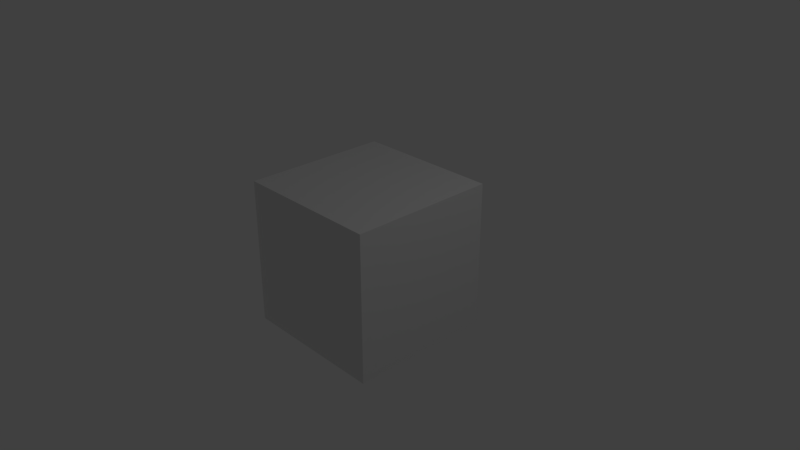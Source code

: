 # Source: 08_combine_orm.blend  (saved by Blender 2.79.0; exported with 4.5.12 LTS)
import bpy
from mathutils import Matrix  # noqa: F401  (used for matrix-valued properties, if any)

bpy.ops.wm.read_factory_settings(use_empty=True)
scene = bpy.context.scene
scene.name = 'Scene'

# ---- collections
col_collection_1 = bpy.data.collections.new('Collection 1'); scene.collection.children.link(col_collection_1)

# ---- images (referenced by path relative to the original .blend; pixels are not part of the script)
import os
ASSET_DIR = os.environ.get("B2B_ASSET_DIR", "")  # directory of the original .blend (textures are referenced by path, not embedded)
HERE = os.path.dirname(os.path.abspath(__file__))  # packed textures are extracted next to this script under _unpacked/

def load_image(name, relpath, width, height, colorspace="sRGB"):
    """Load a texture the original file referenced (path relative to the .blend, or extracted next to this script)."""
    p = next((c for c in (os.path.join(HERE, relpath), os.path.join(ASSET_DIR, relpath)) if relpath and os.path.exists(c)), "")
    if p:
        img = bpy.data.images.load(p, check_existing=True)
        img.name = name
    else:  # same state as the original file: an image datablock whose file is absent (Cycles renders it pink)
        img = bpy.data.images.new(name, width, height)
        img.source = "FILE"
        img.filepath = "//" + (relpath or name)
    img.colorspace_settings.name = colorspace
    return img
img_08_tiny_box_upper_left_png = load_image('08_tiny-box-upper-left.png', '08_tiny-box-upper-left.png', 1024, 1024, 'sRGB')
img_08_tiny_box_lower_left_png = load_image('08_tiny-box-lower-left.png', '08_tiny-box-lower-left.png', 1024, 1024, 'sRGB')
img_08_tiny_box_upper_right_png = load_image('08_tiny-box-upper-right.png', '08_tiny-box-upper-right.png', 1024, 1024, 'sRGB')

# ---- materials (node trees are filled in below, after node groups)
mat_material = bpy.data.materials.new('Material')
mat_material.alpha_threshold = 0.0
mat_material.roughness = 0.5
mat_material.line_color = (0.0, 0.0, 0.0, 1.0)

# ---- node groups
ng_gltf_settings = bpy.data.node_groups.new('glTF Settings', 'ShaderNodeTree')
_s = ng_gltf_settings.interface.new_socket(name='Occlusion', in_out='INPUT', socket_type='NodeSocketColor')
_s.default_value = (0.8, 0.8, 0.8, 1.0)
_N = ng_gltf_settings.nodes; _L = ng_gltf_settings.links
n0 = _N.new('NodeGroupInput'); n0.name = 'Group Input'; n0.location = (-200, 0)
n1 = _N.new('NodeGroupOutput'); n1.name = 'Group Output'; n1.location = (-18, -1)
n1.is_active_output = True

# ---- material node trees
mat_material.use_nodes = True; mat_material.node_tree.nodes.clear()
_N = mat_material.node_tree.nodes; _L = mat_material.node_tree.links
n0 = _N.new('ShaderNodeOutputMaterial'); n0.name = 'Material Output'; n0.location = (300, 300)
n1 = _N.new('ShaderNodeGroup'); n1.name = 'Group'; n1.location = (117, 568)
n1.width = 151
n1.node_tree = ng_gltf_settings
n2 = _N.new('ShaderNodeTexImage'); n2.name = 'Image Texture'; n2.location = (-256, 634)
n2.width = 272
n2.image = img_08_tiny_box_upper_left_png
n3 = _N.new('ShaderNodeTexImage'); n3.name = 'Image Texture.001'; n3.location = (-320, 333)
n3.width = 282
n3.image = img_08_tiny_box_lower_left_png
n4 = _N.new('ShaderNodeBsdfPrincipled'); n4.name = 'Principled BSDF'; n4.location = (42, 340)
n4.width = 220
n4.subsurface_method = 'BURLEY'
n4.inputs[3].default_value = 1.45
n4.inputs[9].default_value = (1.0, 1.0, 1.0)
n5 = _N.new('ShaderNodeTexImage'); n5.name = 'Image Texture.002'; n5.location = (-303, 7)
n5.width = 277
n5.image = img_08_tiny_box_upper_right_png
_L.new(n4.outputs[0], n0.inputs[0])
_L.new(n2.outputs[0], n1.inputs[0])
_L.new(n3.outputs[0], n4.inputs[1])
_L.new(n5.outputs[0], n4.inputs[2])
n0.is_active_output = True

# ---- world
world_world = bpy.data.worlds.new('World'); scene.world = world_world
world_world.color = (0.05088, 0.05088, 0.05088)
world_world.use_sun_shadow = False
world_world.sun_shadow_jitter_overblur = 0.0
world_world.cycles.sampling_method = 'MANUAL'

# ---- cameras
cam_camera = bpy.data.cameras.new('Camera')
cam_camera.clip_end = 100.0
cam_camera.lens = 35.0
cam_camera.sensor_width = 32.0
cam_camera.sensor_height = 18.0
cam_camera.ortho_scale = 7.314
cam_camera.dof.focus_distance = 0.0

# ---- lights
light_lamp = bpy.data.lights.new('Lamp', 'POINT')
light_lamp.transmission_factor = 0.0
light_lamp.cutoff_distance = 30.0
light_lamp.energy = 100.0
light_lamp.shadow_buffer_clip_start = 1.001
light_lamp.shadow_soft_size = 0.1
light_lamp.shadow_maximum_resolution = 0.006
light_lamp.use_absolute_resolution = True

# ---- meshes
me_cube = bpy.data.meshes.new('Cube')
me_cube.from_pydata([(1.0, 1.0, -1.0), (1.0, -1.0, -1.0), (-1.0, -1.0, -1.0), (-1.0, 1.0, -1.0), (1.0, 1.0, 1.0), (1.0, -1.0, 1.0), (-1.0, -1.0, 1.0), (-1.0, 1.0, 1.0)], [], [(0, 1, 2, 3), (4, 7, 6, 5), (0, 4, 5, 1), (1, 5, 6, 2), (2, 6, 7, 3), (4, 0, 3, 7)])
_uv = me_cube.uv_layers.new(name='UVMap')
_uv.uv.foreach_set('vector', [0.0, 0.0, 0.0, -1.0, -1.0, -1.0, -1.0, 2.384e-07, 2.384e-07, 1.0, -1.0, 1.0, -1.0, 1.788e-07, -3.576e-07, -2.98e-07, 0.0, 0.0, -2.384e-07, 1.0, -1.0, 1.0, -1.0, 0.0, 0.0, 0.0, -3.576e-07, 1.0, -1.0, 1.0, -1.0, 0.0, 8.941e-08, 0.0, 1.788e-07, 1.0, 1.0, 1.0, 1.0, 0.0, 2.384e-07, 0.0, 0.0, -1.0, -1.0, -1.0, -1.0, 0.0])
me_cube.materials.append(mat_material)
me_cube.use_remesh_preserve_volume = False
me_cube.use_remesh_preserve_attributes = False
me_cube.use_mirror_vertex_groups = False
me_cube.update()

# ---- objects
ob_cube = bpy.data.objects.new('Cube', me_cube)
ob_lamp = bpy.data.objects.new('Lamp', light_lamp)
ob_camera = bpy.data.objects.new('Camera', cam_camera)

# ---- transforms, parenting, visibility, modifiers, constraints
ob_cube.location = (0.0, 0.0, 0.0)
ob_cube.lock_rotations_4d = False
ob_cube.empty_display_type = 'ARROWS'
ob_cube.lineart.crease_threshold = 0.0
ob_lamp.location = (4.076, 1.005, 5.904)
ob_lamp.rotation_euler = (0.6503, 0.05522, 1.866)
ob_lamp.lock_rotations_4d = False
ob_lamp.empty_display_type = 'ARROWS'
ob_lamp.color = (0.0, 0.0, 0.0, 0.0)
ob_lamp.lineart.crease_threshold = 0.0
ob_camera.location = (7.481, -6.508, 5.344)
ob_camera.rotation_euler = (1.109, 0.0, 0.8149)
ob_camera.lock_rotations_4d = False
ob_camera.empty_display_type = 'ARROWS'
ob_camera.color = (0.0, 0.0, 0.0, 0.0)
ob_camera.display_type = 'WIRE'
ob_camera.lineart.crease_threshold = 0.0

# ---- collection membership
col_collection_1.objects.link(ob_cube)
col_collection_1.objects.link(ob_lamp)
col_collection_1.objects.link(ob_camera)

# ---- scene / render settings (as saved in the file)
scene.camera = ob_camera
scene.frame_start = 1; scene.frame_end = 250; scene.frame_set(1)
scene.render.engine = 'CYCLES'
scene.render.resolution_percentage = 50
scene.render.dither_intensity = 0.0
scene.cycles.use_denoising = False
scene.cycles.samples = 128
scene.cycles.sampling_pattern = 'TABULATED_SOBOL'
scene.cycles.use_adaptive_sampling = False
scene.cycles.use_light_tree = False
scene.cycles.blur_glossy = 0.0
scene.cycles.sample_clamp_indirect = 0.0
scene.view_settings.view_transform = 'Standard'
bpy.context.view_layer.update()
